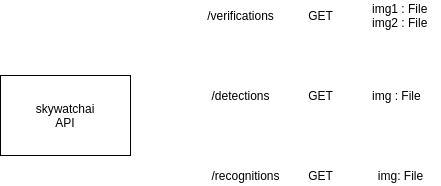

The diagram above was exported from draw.io. Its source (the exported page's mxGraphModel, read from the mxfile embedded in the PNG):
<mxGraphModel dx="782" dy="484" grid="1" gridSize="10" guides="1" tooltips="1" connect="1" arrows="1" fold="1" page="1" pageScale="1" pageWidth="1600" pageHeight="900" math="0" shadow="0">
  <root>
    <mxCell id="0" />
    <mxCell id="1" parent="0" />
    <mxCell id="3" value="skywatchai&lt;br&gt;API" style="rounded=0;whiteSpace=wrap;html=1;" vertex="1" parent="1">
      <mxGeometry x="150" y="450" width="130" height="80" as="geometry" />
    </mxCell>
    <mxCell id="4" value="/verifications" style="text;html=1;align=center;verticalAlign=middle;resizable=0;points=[];autosize=1;" vertex="1" parent="1">
      <mxGeometry x="350" y="380" width="80" height="20" as="geometry" />
    </mxCell>
    <mxCell id="5" value="/detections" style="text;html=1;align=center;verticalAlign=middle;resizable=0;points=[];autosize=1;" vertex="1" parent="1">
      <mxGeometry x="355" y="460" width="70" height="20" as="geometry" />
    </mxCell>
    <mxCell id="6" value="/recognitions" style="text;html=1;align=center;verticalAlign=middle;resizable=0;points=[];autosize=1;" vertex="1" parent="1">
      <mxGeometry x="355" y="540" width="80" height="20" as="geometry" />
    </mxCell>
    <mxCell id="7" value="GET" style="text;html=1;align=center;verticalAlign=middle;resizable=0;points=[];autosize=1;" vertex="1" parent="1">
      <mxGeometry x="450" y="380" width="40" height="20" as="geometry" />
    </mxCell>
    <mxCell id="9" value="img1 : File&lt;br&gt;img2 : File" style="text;html=1;align=left;verticalAlign=middle;resizable=0;points=[];autosize=1;" vertex="1" parent="1">
      <mxGeometry x="520" y="375" width="70" height="30" as="geometry" />
    </mxCell>
    <mxCell id="10" value="GET" style="text;html=1;align=center;verticalAlign=middle;resizable=0;points=[];autosize=1;" vertex="1" parent="1">
      <mxGeometry x="450" y="460" width="40" height="20" as="geometry" />
    </mxCell>
    <mxCell id="11" value="img : File" style="text;html=1;align=left;verticalAlign=middle;resizable=0;points=[];autosize=1;" vertex="1" parent="1">
      <mxGeometry x="520" y="460" width="60" height="20" as="geometry" />
    </mxCell>
    <mxCell id="12" value="GET" style="text;html=1;align=center;verticalAlign=middle;resizable=0;points=[];autosize=1;" vertex="1" parent="1">
      <mxGeometry x="450" y="540" width="40" height="20" as="geometry" />
    </mxCell>
    <mxCell id="13" value="img: File" style="text;html=1;align=center;verticalAlign=middle;resizable=0;points=[];autosize=1;" vertex="1" parent="1">
      <mxGeometry x="520" y="540" width="60" height="20" as="geometry" />
    </mxCell>
  </root>
</mxGraphModel>